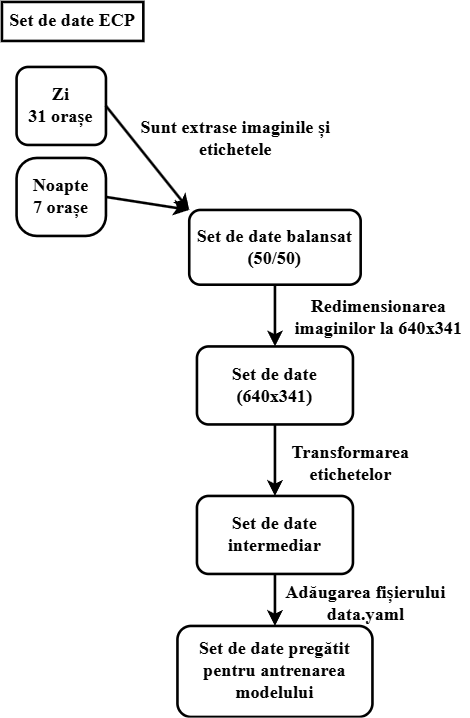

The diagram above was exported from draw.io. Its source (the exported page's mxGraphModel, read from the mxfile embedded in the PNG):
<mxGraphModel dx="1426" dy="751" grid="1" gridSize="10" guides="1" tooltips="1" connect="1" arrows="1" fold="1" page="1" pageScale="1" pageWidth="850" pageHeight="1100" math="0" shadow="0">
  <root>
    <mxCell id="0" />
    <mxCell id="1" parent="0" />
    <mxCell id="UvOWT6V1TsiXmN6guF2m-1" value="&lt;font style=&quot;font-size: 14px;&quot; face=&quot;Times New Roman&quot;&gt;&lt;b&gt;Set de date ECP&lt;/b&gt;&lt;/font&gt;" style="rounded=0;whiteSpace=wrap;html=1;strokeWidth=2;" vertex="1" parent="1">
      <mxGeometry x="170" y="250" width="108.75" height="30" as="geometry" />
    </mxCell>
    <mxCell id="UvOWT6V1TsiXmN6guF2m-2" value="&lt;font face=&quot;Times New Roman&quot;&gt;&lt;span style=&quot;font-size: 14px;&quot;&gt;&lt;b&gt;Zi&lt;/b&gt;&lt;/span&gt;&lt;/font&gt;&lt;div&gt;&lt;font face=&quot;Times New Roman&quot;&gt;&lt;span style=&quot;font-size: 14px;&quot;&gt;&lt;b&gt;31&amp;nbsp;&lt;/b&gt;&lt;/span&gt;&lt;/font&gt;&lt;b style=&quot;color: light-dark(rgb(0, 0, 0), rgb(255, 255, 255)); font-family: &amp;quot;Times New Roman&amp;quot;; font-size: 14px; text-align: left; background-color: rgb(255, 255, 255);&quot;&gt;orașe&lt;/b&gt;&lt;/div&gt;" style="rounded=1;whiteSpace=wrap;html=1;strokeWidth=2;" vertex="1" parent="1">
      <mxGeometry x="181.25" y="300" width="68.75" height="60" as="geometry" />
    </mxCell>
    <mxCell id="UvOWT6V1TsiXmN6guF2m-3" value="" style="endArrow=classic;html=1;rounded=0;exitX=1;exitY=0.5;exitDx=0;exitDy=0;entryX=0;entryY=0;entryDx=0;entryDy=0;strokeWidth=2;" edge="1" parent="1" source="UvOWT6V1TsiXmN6guF2m-2" target="UvOWT6V1TsiXmN6guF2m-6">
      <mxGeometry width="50" height="50" relative="1" as="geometry">
        <mxPoint x="613.12" y="340" as="sourcePoint" />
        <mxPoint x="603.12" y="310" as="targetPoint" />
      </mxGeometry>
    </mxCell>
    <mxCell id="UvOWT6V1TsiXmN6guF2m-4" value="&lt;font face=&quot;Times New Roman&quot; style=&quot;font-size: 14px;&quot;&gt;&lt;b&gt;Sunt extrase imaginile&amp;nbsp;&lt;/b&gt;&lt;/font&gt;&lt;b style=&quot;font-family: &amp;quot;Times New Roman&amp;quot;; font-size: 14px; text-align: left;&quot;&gt;ș&lt;/b&gt;&lt;font face=&quot;Times New Roman&quot; style=&quot;font-size: 14px;&quot;&gt;&lt;b&gt;i etichetele&lt;/b&gt;&lt;/font&gt;" style="text;html=1;align=center;verticalAlign=middle;whiteSpace=wrap;rounded=0;strokeWidth=2;" vertex="1" parent="1">
      <mxGeometry x="250" y="330" width="200" height="50" as="geometry" />
    </mxCell>
    <mxCell id="UvOWT6V1TsiXmN6guF2m-5" value="" style="endArrow=classic;html=1;rounded=0;exitX=1;exitY=0.5;exitDx=0;exitDy=0;entryX=0;entryY=0;entryDx=0;entryDy=0;strokeWidth=2;" edge="1" parent="1" source="UvOWT6V1TsiXmN6guF2m-12" target="UvOWT6V1TsiXmN6guF2m-6">
      <mxGeometry width="50" height="50" relative="1" as="geometry">
        <mxPoint x="263.12" y="440" as="sourcePoint" />
        <mxPoint x="603.12" y="310" as="targetPoint" />
      </mxGeometry>
    </mxCell>
    <mxCell id="UvOWT6V1TsiXmN6guF2m-6" value="&lt;b&gt;&lt;font face=&quot;Times New Roman&quot; style=&quot;font-size: 14px;&quot;&gt;Set de date balansat (50/50)&lt;/font&gt;&lt;/b&gt;" style="rounded=1;whiteSpace=wrap;html=1;strokeWidth=2;" vertex="1" parent="1">
      <mxGeometry x="314.06" y="410" width="131.88" height="57.5" as="geometry" />
    </mxCell>
    <mxCell id="UvOWT6V1TsiXmN6guF2m-7" value="" style="endArrow=classic;html=1;rounded=0;exitX=0.5;exitY=1;exitDx=0;exitDy=0;entryX=0.5;entryY=0;entryDx=0;entryDy=0;strokeWidth=2;" edge="1" parent="1" source="UvOWT6V1TsiXmN6guF2m-6" target="UvOWT6V1TsiXmN6guF2m-9">
      <mxGeometry width="50" height="50" relative="1" as="geometry">
        <mxPoint x="613.12" y="340" as="sourcePoint" />
        <mxPoint x="973.1199999999999" y="315" as="targetPoint" />
      </mxGeometry>
    </mxCell>
    <mxCell id="UvOWT6V1TsiXmN6guF2m-8" value="&lt;font style=&quot;font-size: 14px;&quot; face=&quot;Times New Roman&quot;&gt;&lt;b&gt;Redimensionarea imaginilor la 640x341&lt;/b&gt;&lt;/font&gt;" style="text;html=1;align=center;verticalAlign=middle;whiteSpace=wrap;rounded=0;strokeWidth=2;" vertex="1" parent="1">
      <mxGeometry x="390" y="467.5" width="140" height="50" as="geometry" />
    </mxCell>
    <mxCell id="UvOWT6V1TsiXmN6guF2m-9" value="&lt;font face=&quot;Times New Roman&quot; style=&quot;font-size: 14px;&quot;&gt;&lt;b&gt;Set de date&lt;/b&gt;&lt;/font&gt;&lt;div&gt;&lt;font face=&quot;Times New Roman&quot; style=&quot;font-size: 14px;&quot;&gt;&lt;b&gt;(640x341)&lt;/b&gt;&lt;/font&gt;&lt;/div&gt;" style="rounded=1;whiteSpace=wrap;html=1;strokeWidth=2;" vertex="1" parent="1">
      <mxGeometry x="320" y="515" width="120" height="60" as="geometry" />
    </mxCell>
    <mxCell id="UvOWT6V1TsiXmN6guF2m-10" value="&lt;font style=&quot;font-size: 14px;&quot; face=&quot;Times New Roman&quot;&gt;&lt;b&gt;Set de date preg&lt;/b&gt;&lt;/font&gt;&lt;span style=&quot;font-family: &amp;quot;Times New Roman&amp;quot;; font-size: 14px; font-variant-ligatures: no-common-ligatures; font-weight: 700; text-align: start;&quot;&gt;ă&lt;/span&gt;&lt;font style=&quot;font-size: 14px;&quot; face=&quot;Times New Roman&quot;&gt;&lt;b&gt;tit pentru antrenarea modelului&lt;/b&gt;&lt;/font&gt;" style="rounded=1;whiteSpace=wrap;html=1;strokeWidth=2;" vertex="1" parent="1">
      <mxGeometry x="304.9999999999998" y="730" width="150" height="70" as="geometry" />
    </mxCell>
    <mxCell id="UvOWT6V1TsiXmN6guF2m-11" value="" style="endArrow=classic;html=1;rounded=0;entryX=0.5;entryY=0;entryDx=0;entryDy=0;strokeWidth=2;exitX=0.5;exitY=1;exitDx=0;exitDy=0;" edge="1" parent="1" source="UvOWT6V1TsiXmN6guF2m-27" target="UvOWT6V1TsiXmN6guF2m-10">
      <mxGeometry width="50" height="50" relative="1" as="geometry">
        <mxPoint x="820" y="400" as="sourcePoint" />
        <mxPoint x="663.12" y="290" as="targetPoint" />
      </mxGeometry>
    </mxCell>
    <mxCell id="UvOWT6V1TsiXmN6guF2m-12" value="&lt;font&gt;&lt;font style=&quot;color: light-dark(rgb(0, 0, 0), rgb(237, 237, 237));&quot; face=&quot;Times New Roman&quot;&gt;&lt;span style=&quot;font-size: 14px;&quot;&gt;&lt;b style=&quot;&quot;&gt;Noapte&lt;br&gt;7&amp;nbsp;&lt;/b&gt;&lt;/span&gt;&lt;/font&gt;&lt;span style=&quot;text-align: left;&quot;&gt;&lt;font style=&quot;font-size: 14px; color: rgb(0, 0, 0);&quot; face=&quot;Times New Roman&quot;&gt;&lt;b style=&quot;&quot;&gt;orașe&lt;/b&gt;&lt;/font&gt;&lt;/span&gt;&lt;/font&gt;" style="rounded=1;whiteSpace=wrap;html=1;strokeWidth=2;arcSize=26;" vertex="1" parent="1">
      <mxGeometry x="181.25" y="370" width="68.75" height="60" as="geometry" />
    </mxCell>
    <mxCell id="UvOWT6V1TsiXmN6guF2m-13" value="&lt;span&gt;&lt;font style=&quot;font-size: 14px;&quot; face=&quot;Times New Roman&quot;&gt;&lt;b style=&quot;&quot;&gt;Ad&lt;/b&gt;&lt;/font&gt;&lt;span style=&quot;font-variant-ligatures: no-common-ligatures; font-weight: 700; text-align: start;&quot;&gt;&lt;font face=&quot;Times New Roman&quot; style=&quot;color: rgb(0, 0, 0); font-size: 14px;&quot;&gt;ă&lt;/font&gt;&lt;/span&gt;&lt;font style=&quot;font-size: 14px;&quot; face=&quot;Times New Roman&quot;&gt;&lt;b&gt;ugarea fi&lt;/b&gt;&lt;/font&gt;&lt;b style=&quot;font-family: &amp;quot;Times New Roman&amp;quot;; font-size: 14px; text-align: left;&quot;&gt;ș&lt;/b&gt;&lt;font style=&quot;font-size: 14px;&quot; face=&quot;Times New Roman&quot;&gt;&lt;b style=&quot;&quot;&gt;ierului data.yaml&lt;/b&gt;&lt;/font&gt;&lt;/span&gt;" style="text;html=1;align=center;verticalAlign=middle;whiteSpace=wrap;rounded=0;strokeWidth=2;" vertex="1" parent="1">
      <mxGeometry x="380" y="695" width="140" height="35" as="geometry" />
    </mxCell>
    <mxCell id="UvOWT6V1TsiXmN6guF2m-27" value="&lt;font face=&quot;Times New Roman&quot; style=&quot;font-size: 14px;&quot;&gt;&lt;b&gt;Set de date&lt;/b&gt;&lt;/font&gt;&lt;div&gt;&lt;font face=&quot;Times New Roman&quot; style=&quot;font-size: 14px;&quot;&gt;&lt;b&gt;intermediar&lt;/b&gt;&lt;/font&gt;&lt;/div&gt;" style="rounded=1;whiteSpace=wrap;html=1;strokeWidth=2;" vertex="1" parent="1">
      <mxGeometry x="320" y="630" width="120" height="60" as="geometry" />
    </mxCell>
    <mxCell id="UvOWT6V1TsiXmN6guF2m-28" value="&lt;font style=&quot;font-size: 14px;&quot; face=&quot;Times New Roman&quot;&gt;&lt;b&gt;Transformarea etichetelor&lt;/b&gt;&lt;/font&gt;" style="text;html=1;align=center;verticalAlign=middle;whiteSpace=wrap;rounded=0;strokeWidth=2;" vertex="1" parent="1">
      <mxGeometry x="370" y="580" width="136.88" height="50" as="geometry" />
    </mxCell>
    <mxCell id="UvOWT6V1TsiXmN6guF2m-29" value="" style="endArrow=classic;html=1;rounded=0;exitX=0.5;exitY=1;exitDx=0;exitDy=0;entryX=0.5;entryY=0;entryDx=0;entryDy=0;strokeWidth=2;" edge="1" parent="1" source="UvOWT6V1TsiXmN6guF2m-9" target="UvOWT6V1TsiXmN6guF2m-27">
      <mxGeometry width="50" height="50" relative="1" as="geometry">
        <mxPoint x="540" y="450" as="sourcePoint" />
        <mxPoint x="590" y="400" as="targetPoint" />
      </mxGeometry>
    </mxCell>
  </root>
</mxGraphModel>